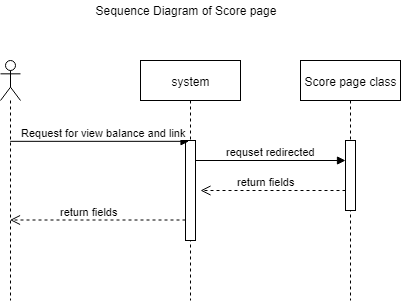

The diagram above was exported from draw.io. Its source (the exported page's mxGraphModel, read from the mxfile embedded in the PNG):
<mxGraphModel dx="530" dy="636" grid="1" gridSize="10" guides="1" tooltips="1" connect="1" arrows="1" fold="1" page="1" pageScale="1" pageWidth="291" pageHeight="413" math="0" shadow="0">
  <root>
    <mxCell id="0" />
    <mxCell id="1" parent="0" />
    <mxCell id="4Jy9fBB7i4Sb00lsCSs6-1" value="" style="shape=umlLifeline;participant=umlActor;perimeter=lifelinePerimeter;whiteSpace=wrap;html=1;container=1;collapsible=0;recursiveResize=0;verticalAlign=top;spacingTop=36;labelBackgroundColor=#ffffff;outlineConnect=0;" vertex="1" parent="1">
      <mxGeometry x="405" y="120" width="20" height="240" as="geometry" />
    </mxCell>
    <mxCell id="4Jy9fBB7i4Sb00lsCSs6-2" value="system" style="shape=umlLifeline;perimeter=lifelinePerimeter;whiteSpace=wrap;html=1;container=1;collapsible=0;recursiveResize=0;outlineConnect=0;" vertex="1" parent="1">
      <mxGeometry x="545" y="120" width="100" height="240" as="geometry" />
    </mxCell>
    <mxCell id="4Jy9fBB7i4Sb00lsCSs6-3" value="" style="html=1;points=[];perimeter=orthogonalPerimeter;" vertex="1" parent="4Jy9fBB7i4Sb00lsCSs6-2">
      <mxGeometry x="45" y="80" width="10" height="100" as="geometry" />
    </mxCell>
    <mxCell id="4Jy9fBB7i4Sb00lsCSs6-5" value="Sequence Diagram of Score page" style="text;html=1;strokeColor=none;fillColor=none;align=center;verticalAlign=middle;whiteSpace=wrap;rounded=0;" vertex="1" parent="1">
      <mxGeometry x="425" y="60" width="330" height="20" as="geometry" />
    </mxCell>
    <mxCell id="4Jy9fBB7i4Sb00lsCSs6-6" value="Request for view balance and link&amp;nbsp;" style="html=1;verticalAlign=bottom;endArrow=block;entryX=0.333;entryY=0.254;entryDx=0;entryDy=0;entryPerimeter=0;" edge="1" parent="1">
      <mxGeometry x="0.0662" width="80" relative="1" as="geometry">
        <mxPoint x="414.6666666666665" y="200.83333333333337" as="sourcePoint" />
        <mxPoint x="593.5" y="200.83333333333337" as="targetPoint" />
        <mxPoint as="offset" />
      </mxGeometry>
    </mxCell>
    <mxCell id="4Jy9fBB7i4Sb00lsCSs6-13" value="Score page class" style="shape=umlLifeline;perimeter=lifelinePerimeter;whiteSpace=wrap;html=1;container=1;collapsible=0;recursiveResize=0;outlineConnect=0;" vertex="1" parent="1">
      <mxGeometry x="705" y="120" width="100" height="240" as="geometry" />
    </mxCell>
    <mxCell id="4Jy9fBB7i4Sb00lsCSs6-14" value="" style="html=1;points=[];perimeter=orthogonalPerimeter;" vertex="1" parent="4Jy9fBB7i4Sb00lsCSs6-13">
      <mxGeometry x="45" y="80" width="10" height="70" as="geometry" />
    </mxCell>
    <mxCell id="4Jy9fBB7i4Sb00lsCSs6-15" value="requset redirected" style="html=1;verticalAlign=bottom;endArrow=block;" edge="1" parent="1">
      <mxGeometry relative="1" as="geometry">
        <mxPoint x="600" y="220" as="sourcePoint" />
        <mxPoint x="750" y="220" as="targetPoint" />
      </mxGeometry>
    </mxCell>
    <mxCell id="4Jy9fBB7i4Sb00lsCSs6-16" value="return fields" style="html=1;verticalAlign=bottom;endArrow=open;dashed=1;endSize=8;" edge="1" parent="1">
      <mxGeometry x="0.1034" relative="1" as="geometry">
        <mxPoint x="750" y="250" as="sourcePoint" />
        <mxPoint x="605" y="250" as="targetPoint" />
        <mxPoint as="offset" />
      </mxGeometry>
    </mxCell>
    <mxCell id="4Jy9fBB7i4Sb00lsCSs6-17" value="return fields" style="html=1;verticalAlign=bottom;endArrow=open;dashed=1;endSize=8;" edge="1" parent="1" target="4Jy9fBB7i4Sb00lsCSs6-1">
      <mxGeometry x="0.1034" relative="1" as="geometry">
        <mxPoint x="590" y="279.5" as="sourcePoint" />
        <mxPoint x="445" y="279.5" as="targetPoint" />
        <mxPoint as="offset" />
      </mxGeometry>
    </mxCell>
  </root>
</mxGraphModel>